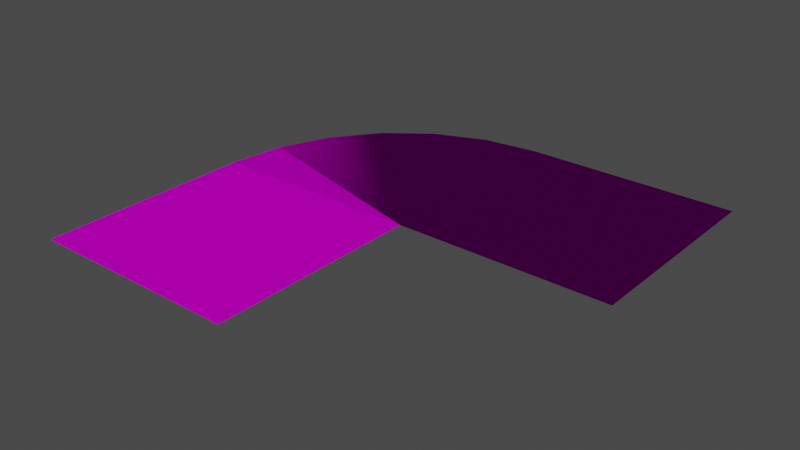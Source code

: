 # Source: MOD_Roads.blend  (saved by Blender 2.91.10; exported with 4.5.12 LTS)
import bpy
from mathutils import Matrix  # noqa: F401  (used for matrix-valued properties, if any)

bpy.ops.wm.read_factory_settings(use_empty=True)
scene = bpy.context.scene
scene.name = 'Scene'

# ---- collections
col_collection = bpy.data.collections.new('Collection'); scene.collection.children.link(col_collection)

# ---- images (referenced by path relative to the original .blend; pixels are not part of the script)
import os
ASSET_DIR = os.environ.get("B2B_ASSET_DIR", "")  # directory of the original .blend (textures are referenced by path, not embedded)
HERE = os.path.dirname(os.path.abspath(__file__))  # packed textures are extracted next to this script under _unpacked/

def load_image(name, relpath, width, height, colorspace="sRGB"):
    """Load a texture the original file referenced (path relative to the .blend, or extracted next to this script)."""
    p = next((c for c in (os.path.join(HERE, relpath), os.path.join(ASSET_DIR, relpath)) if relpath and os.path.exists(c)), "")
    if p:
        img = bpy.data.images.load(p, check_existing=True)
        img.name = name
    else:  # same state as the original file: an image datablock whose file is absent (Cycles renders it pink)
        img = bpy.data.images.new(name, width, height)
        img.source = "FILE"
        img.filepath = "//" + (relpath or name)
    img.colorspace_settings.name = colorspace
    return img
img_asphalt017_2k_color_png = load_image('Asphalt017_2K_Color.png', 'Textures/Asphalt017_2K_Color.png', 1024, 1024, 'sRGB')
img_asphalt017_2k_normal_png = load_image('Asphalt017_2K_Normal.png', 'Textures/Asphalt017_2K_Normal.png', 1024, 1024, 'Non-Color')
img_asphalt017_2k_roughness_png = load_image('Asphalt017_2K_Roughness.png', 'Textures/Asphalt017_2K_Roughness.png', 1024, 1024, 'sRGB')
img_abandoned_slipway_8k_hdr = load_image('abandoned_slipway_8k.hdr', 'abandoned_slipway_8k.hdr', 1024, 1024, 'Linear Rec.709')

# ---- materials (node trees are filled in below, after node groups)
mat_road = bpy.data.materials.new('Road')
mat_road.use_transparent_shadow = False

# ---- material node trees
mat_road.use_nodes = True; mat_road.node_tree.nodes.clear()
_N = mat_road.node_tree.nodes; _L = mat_road.node_tree.links
n0 = _N.new('ShaderNodeBsdfPrincipled'); n0.name = 'Principled BSDF'; n0.location = (10, 300)
n0.distribution = 'GGX'
n0.subsurface_method = 'BURLEY'
n0.inputs[3].default_value = 1.45
n0.inputs[13].default_value = 0.0
n0.inputs[27].default_value = (0.0, 0.0, 0.0, 1.0)
n0.inputs[28].default_value = 1.0
n1 = _N.new('ShaderNodeOutputMaterial'); n1.name = 'Material Output'; n1.location = (300, 300)
n2 = _N.new('ShaderNodeTexImage'); n2.name = 'Image Texture'; n2.location = (-788, 400)
n2.image = img_asphalt017_2k_color_png
n3 = _N.new('ShaderNodeTexImage'); n3.name = 'Image Texture.003'; n3.location = (-802, -451)
n3.image = img_asphalt017_2k_normal_png
n4 = _N.new('ShaderNodeTexImage'); n4.name = 'Image Texture.002'; n4.location = (-814, 101)
n4.image = img_asphalt017_2k_roughness_png
n5 = _N.new('ShaderNodeNormalMap'); n5.name = 'Normal Map'; n5.location = (-319, -413)
_L.new(n0.outputs[0], n1.inputs[0])
_L.new(n2.outputs[0], n0.inputs[0])
_L.new(n4.outputs[0], n0.inputs[2])
_L.new(n3.outputs[0], n5.inputs[1])
_L.new(n5.outputs[0], n0.inputs[5])
n1.is_active_output = True

# ---- world
world_world = bpy.data.worlds.new('World'); scene.world = world_world
world_world.use_nodes = True; world_world.node_tree.nodes.clear()
_N = world_world.node_tree.nodes; _L = world_world.node_tree.links
n0 = _N.new('ShaderNodeMapping'); n0.name = 'Mapping'; n0.location = (27, 394)
n0.inputs[2].default_value = (-1.571, 0.0, 0.0)
n1 = _N.new('ShaderNodeTexCoord'); n1.name = 'Texture Coordinate'; n1.location = (-270, 355)
n2 = _N.new('ShaderNodeOutputWorld'); n2.name = 'World Output'; n2.location = (794, 319)
n3 = _N.new('ShaderNodeBackground'); n3.name = 'Background'; n3.location = (574, 296)
n3.inputs[0].default_value = (0.05509, 0.05509, 0.05509, 1.0)
n4 = _N.new('ShaderNodeTexImage'); n4.name = 'Image Texture'; n4.location = (247, 321)
n4.image = img_abandoned_slipway_8k_hdr
_L.new(n0.outputs[0], n4.inputs[0])
_L.new(n1.outputs[0], n0.inputs[0])
_L.new(n3.outputs[0], n2.inputs[0])
n2.is_active_output = True
world_world.use_sun_shadow = False
world_world.sun_shadow_jitter_overblur = 0.0

# ---- meshes
me_plane = bpy.data.meshes.new('Plane')
me_plane.from_pydata([(0.0, 0.0, 0.0), (0.0, 4.0, 0.0), (-4.0, 0.0, 0.0), (-4.0, 4.0, 0.0)], [], [(1, 3, 2, 0)])
_uv = me_plane.uv_layers.new(name='UVMap')
_uv.uv.foreach_set('vector', [1.192e-07, 1.0, 0.0, 0.0, 1.0, 2.384e-07, 1.0, 1.0])
me_plane.materials.append(mat_road)
me_plane.use_remesh_fix_poles = True
me_plane.use_remesh_preserve_attributes = False
me_plane.use_mirror_vertex_groups = False
me_plane.update()
me_plane_001 = bpy.data.meshes.new('Plane.001')
me_plane_001.from_pydata([(-4.0, 0.0, 0.0), (1.192e-07, 0.0, 0.0), (-3.864, 1.035, 0.0), (0.0, 0.0, 0.0), (-3.464, 2.0, 0.0), (0.0, 0.0, 0.0), (-2.828, 2.828, 0.0), (0.0, 0.0, 0.0), (-2.0, 3.464, 0.0), (0.0, 0.0, 0.0), (-1.035, 3.864, 0.0), (0.0, 0.0, 0.0), (-1.192e-07, 4.0, 0.0), (0.0, 0.0, 0.0)], [], [(0, 1, 3, 2), (2, 3, 5, 4), (4, 5, 7, 6), (6, 7, 9, 8), (8, 9, 11, 10), (10, 11, 13, 12)])
_uv = me_plane_001.uv_layers.new(name='UVMap')
_uv.uv.foreach_set('vector', [0.9995, 0.0, 0.9995, 1.0, 0.9989, 1.0, 0.8324, 0.0, 0.8324, 0.0, 0.9989, 1.0, 0.9989, 1.0, 0.666, 5.96e-08, 0.666, 5.96e-08, 0.9989, 1.0, 0.9989, 1.0, 0.4995, 5.96e-08, 0.4995, 5.96e-08, 0.9989, 1.0, 0.9989, 1.0, 0.333, 5.96e-08, 0.333, 5.96e-08, 0.9989, 1.0, 0.9989, 1.0, 0.1665, 1.192e-07, 0.1665, 1.192e-07, 0.9989, 1.0, 1.0, 1.0, -5.96e-08, 1.192e-07])
me_plane_001.materials.append(mat_road)
me_plane_001.use_remesh_fix_poles = True
me_plane_001.use_remesh_preserve_attributes = False
me_plane_001.use_mirror_vertex_groups = False
me_plane_001.update()

# ---- objects
ob_mod_road_straight_4x4 = bpy.data.objects.new('MOD_Road_Straight_4x4', me_plane)
ob_mod_road_corner_r_4x4 = bpy.data.objects.new('MOD_Road_Corner_R_4x4', me_plane_001)
ob_mod_road_straight_4x4_001 = bpy.data.objects.new('MOD_Road_Straight_4x4.001', me_plane)

# ---- transforms, parenting, visibility, modifiers, constraints
ob_mod_road_straight_4x4.location = (2.0, 0.0, 0.0)
ob_mod_road_straight_4x4.lineart.crease_threshold = 0.0
ob_mod_road_corner_r_4x4.location = (2.0, 4.0, 0.0)
ob_mod_road_corner_r_4x4.lineart.crease_threshold = 0.0
ob_mod_road_straight_4x4_001.location = (2.0, 4.0, 0.0)
ob_mod_road_straight_4x4_001.rotation_euler = (0.0, -0.0, -7.854)
ob_mod_road_straight_4x4_001.lineart.crease_threshold = 0.0

# ---- collection membership
col_collection.objects.link(ob_mod_road_straight_4x4)
col_collection.objects.link(ob_mod_road_corner_r_4x4)
col_collection.objects.link(ob_mod_road_straight_4x4_001)

# ---- scene / render settings (as saved in the file)
scene.frame_start = 1; scene.frame_end = 250; scene.frame_set(1)
scene.render.engine = 'BLENDER_EEVEE_NEXT'
scene.render.image_settings.file_format = 'TIFF'
scene.render.image_settings.color_depth = '16'
scene.render.image_settings.tiff_codec = 'NONE'
scene.cycles.use_denoising = False
scene.cycles.samples = 200
scene.cycles.sampling_pattern = 'TABULATED_SOBOL'
scene.cycles.use_adaptive_sampling = False
scene.cycles.use_light_tree = False
scene.cycles.max_bounces = 6
scene.cycles.diffuse_bounces = 3
scene.cycles.glossy_bounces = 3
scene.cycles.transmission_bounces = 4
scene.cycles.transparent_max_bounces = 4
scene.eevee.use_gtao = True
scene.view_settings.view_transform = 'Filmic'
bpy.context.view_layer.update()

# ---- added for rendering (the .blend has no active camera and no usable light): camera, sun
cam_auto = bpy.data.cameras.new('AutoCamera')
cam_auto.lens = 50.0
cam_auto.sensor_width = 36.0
cam_auto.clip_end = 1000.0
ob_auto_camera = bpy.data.objects.new('AutoCamera', cam_auto)
scene.collection.objects.link(ob_auto_camera)
ob_auto_camera.location = (12.4677, -8.56127, 8.37418)
ob_auto_camera.rotation_euler = (1.09748, -7.21219e-08, 0.694738)
scene.camera = ob_auto_camera
light_auto_sun = bpy.data.lights.new('AutoSun', 'SUN')
light_auto_sun.energy = 3.0
light_auto_sun.angle = 0.0523599
ob_auto_sun = bpy.data.objects.new('AutoSun', light_auto_sun)
scene.collection.objects.link(ob_auto_sun)
ob_auto_sun.rotation_euler = (0.872665, 0.174533, 0.523599)
bpy.context.view_layer.update()
